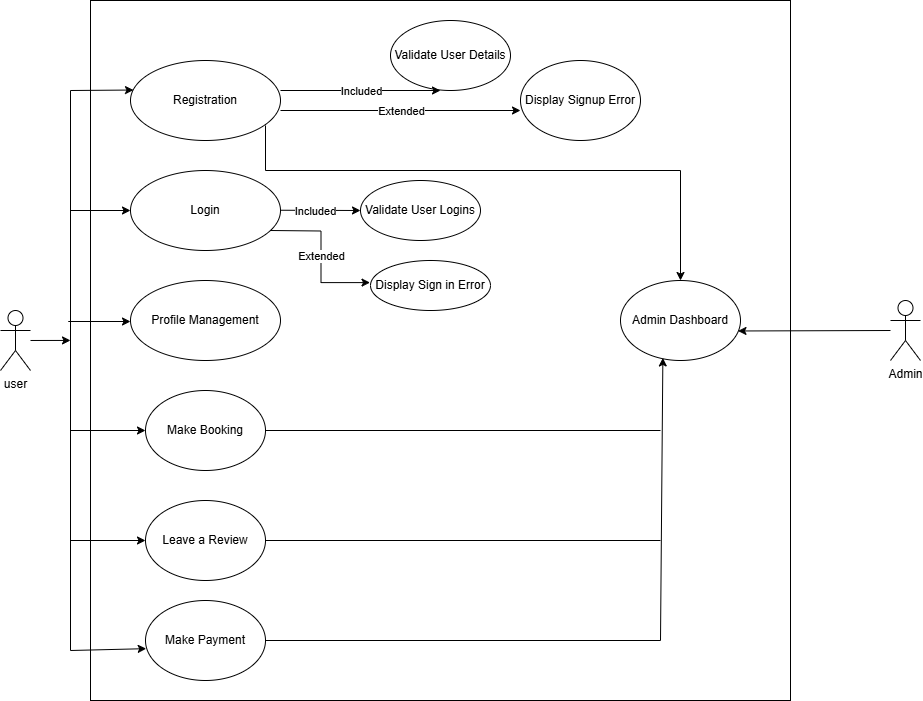

The diagram above was exported from draw.io. Its source (the exported page's mxGraphModel, read from the mxfile embedded in the PNG):
<mxGraphModel dx="1501" dy="782" grid="1" gridSize="10" guides="1" tooltips="1" connect="1" arrows="1" fold="1" page="1" pageScale="1" pageWidth="850" pageHeight="1100" math="0" shadow="0">
  <root>
    <mxCell id="0" />
    <mxCell id="1" parent="0" />
    <mxCell id="dfW5xDieN3L9zIX0a4eM-1" value="" style="whiteSpace=wrap;html=1;aspect=fixed;" vertex="1" parent="1">
      <mxGeometry x="190" y="380" width="700" height="700" as="geometry" />
    </mxCell>
    <mxCell id="dfW5xDieN3L9zIX0a4eM-2" value="Registration" style="ellipse;whiteSpace=wrap;html=1;" vertex="1" parent="1">
      <mxGeometry x="230" y="440" width="150" height="80" as="geometry" />
    </mxCell>
    <mxCell id="dfW5xDieN3L9zIX0a4eM-3" value="Login" style="ellipse;whiteSpace=wrap;html=1;" vertex="1" parent="1">
      <mxGeometry x="230" y="550" width="150" height="80" as="geometry" />
    </mxCell>
    <mxCell id="dfW5xDieN3L9zIX0a4eM-4" value="Profile Management" style="ellipse;whiteSpace=wrap;html=1;" vertex="1" parent="1">
      <mxGeometry x="230" y="660" width="150" height="80" as="geometry" />
    </mxCell>
    <mxCell id="dfW5xDieN3L9zIX0a4eM-5" value="Make Booking" style="ellipse;whiteSpace=wrap;html=1;" vertex="1" parent="1">
      <mxGeometry x="245" y="770" width="120" height="80" as="geometry" />
    </mxCell>
    <mxCell id="dfW5xDieN3L9zIX0a4eM-6" value="Leave a Review" style="ellipse;whiteSpace=wrap;html=1;" vertex="1" parent="1">
      <mxGeometry x="245" y="880" width="120" height="80" as="geometry" />
    </mxCell>
    <mxCell id="dfW5xDieN3L9zIX0a4eM-8" value="Make Payment" style="ellipse;whiteSpace=wrap;html=1;" vertex="1" parent="1">
      <mxGeometry x="245" y="980" width="120" height="80" as="geometry" />
    </mxCell>
    <mxCell id="dfW5xDieN3L9zIX0a4eM-9" value="Validate User Details" style="ellipse;whiteSpace=wrap;html=1;" vertex="1" parent="1">
      <mxGeometry x="490" y="400" width="120" height="70" as="geometry" />
    </mxCell>
    <mxCell id="dfW5xDieN3L9zIX0a4eM-10" value="" style="endArrow=classic;html=1;rounded=0;" edge="1" parent="1">
      <mxGeometry relative="1" as="geometry">
        <mxPoint x="380" y="470" as="sourcePoint" />
        <mxPoint x="540" y="470" as="targetPoint" />
      </mxGeometry>
    </mxCell>
    <mxCell id="dfW5xDieN3L9zIX0a4eM-11" value="Included" style="edgeLabel;resizable=0;html=1;;align=center;verticalAlign=middle;" connectable="0" vertex="1" parent="dfW5xDieN3L9zIX0a4eM-10">
      <mxGeometry relative="1" as="geometry" />
    </mxCell>
    <mxCell id="dfW5xDieN3L9zIX0a4eM-13" value="Display Signup Error" style="ellipse;whiteSpace=wrap;html=1;" vertex="1" parent="1">
      <mxGeometry x="620" y="440" width="120" height="80" as="geometry" />
    </mxCell>
    <mxCell id="dfW5xDieN3L9zIX0a4eM-14" value="" style="endArrow=classic;html=1;rounded=0;" edge="1" parent="1">
      <mxGeometry relative="1" as="geometry">
        <mxPoint x="380" y="490" as="sourcePoint" />
        <mxPoint x="620" y="490" as="targetPoint" />
      </mxGeometry>
    </mxCell>
    <mxCell id="dfW5xDieN3L9zIX0a4eM-15" value="Extended" style="edgeLabel;resizable=0;html=1;;align=center;verticalAlign=middle;" connectable="0" vertex="1" parent="dfW5xDieN3L9zIX0a4eM-14">
      <mxGeometry relative="1" as="geometry" />
    </mxCell>
    <mxCell id="dfW5xDieN3L9zIX0a4eM-18" value="Admin Dashboard" style="ellipse;whiteSpace=wrap;html=1;" vertex="1" parent="1">
      <mxGeometry x="720" y="660" width="120" height="80" as="geometry" />
    </mxCell>
    <mxCell id="dfW5xDieN3L9zIX0a4eM-21" value="" style="endArrow=none;html=1;rounded=0;" edge="1" parent="1">
      <mxGeometry width="50" height="50" relative="1" as="geometry">
        <mxPoint x="365" y="1020" as="sourcePoint" />
        <mxPoint x="760" y="1020" as="targetPoint" />
      </mxGeometry>
    </mxCell>
    <mxCell id="dfW5xDieN3L9zIX0a4eM-22" value="" style="endArrow=classic;html=1;rounded=0;entryX=0.353;entryY=0.968;entryDx=0;entryDy=0;entryPerimeter=0;" edge="1" parent="1" target="dfW5xDieN3L9zIX0a4eM-18">
      <mxGeometry width="50" height="50" relative="1" as="geometry">
        <mxPoint x="760" y="1020" as="sourcePoint" />
        <mxPoint x="810" y="970" as="targetPoint" />
      </mxGeometry>
    </mxCell>
    <mxCell id="dfW5xDieN3L9zIX0a4eM-23" value="" style="endArrow=none;html=1;rounded=0;" edge="1" parent="1">
      <mxGeometry width="50" height="50" relative="1" as="geometry">
        <mxPoint x="365" y="920" as="sourcePoint" />
        <mxPoint x="760" y="920" as="targetPoint" />
      </mxGeometry>
    </mxCell>
    <mxCell id="dfW5xDieN3L9zIX0a4eM-24" value="" style="endArrow=none;html=1;rounded=0;" edge="1" parent="1">
      <mxGeometry width="50" height="50" relative="1" as="geometry">
        <mxPoint x="365" y="810" as="sourcePoint" />
        <mxPoint x="760" y="810" as="targetPoint" />
      </mxGeometry>
    </mxCell>
    <mxCell id="dfW5xDieN3L9zIX0a4eM-25" value="" style="endArrow=classic;html=1;rounded=0;edgeStyle=orthogonalEdgeStyle;entryX=0.5;entryY=0;entryDx=0;entryDy=0;" edge="1" parent="1" target="dfW5xDieN3L9zIX0a4eM-18">
      <mxGeometry width="50" height="50" relative="1" as="geometry">
        <mxPoint x="365" y="505" as="sourcePoint" />
        <mxPoint x="415" y="455" as="targetPoint" />
        <Array as="points">
          <mxPoint x="365" y="550" />
          <mxPoint x="780" y="550" />
        </Array>
      </mxGeometry>
    </mxCell>
    <mxCell id="dfW5xDieN3L9zIX0a4eM-27" value="Validate User Logins" style="ellipse;whiteSpace=wrap;html=1;" vertex="1" parent="1">
      <mxGeometry x="460" y="560" width="120" height="60" as="geometry" />
    </mxCell>
    <mxCell id="dfW5xDieN3L9zIX0a4eM-28" value="Display Sign in Error" style="ellipse;whiteSpace=wrap;html=1;" vertex="1" parent="1">
      <mxGeometry x="470" y="640" width="120" height="50" as="geometry" />
    </mxCell>
    <mxCell id="dfW5xDieN3L9zIX0a4eM-30" value="" style="endArrow=classic;html=1;rounded=0;" edge="1" parent="1">
      <mxGeometry relative="1" as="geometry">
        <mxPoint x="380" y="589.74" as="sourcePoint" />
        <mxPoint x="460" y="590" as="targetPoint" />
      </mxGeometry>
    </mxCell>
    <mxCell id="dfW5xDieN3L9zIX0a4eM-36" value="Included" style="edgeLabel;html=1;align=center;verticalAlign=middle;resizable=0;points=[];" vertex="1" connectable="0" parent="dfW5xDieN3L9zIX0a4eM-30">
      <mxGeometry x="-0.1211" y="-1" relative="1" as="geometry">
        <mxPoint as="offset" />
      </mxGeometry>
    </mxCell>
    <mxCell id="dfW5xDieN3L9zIX0a4eM-37" value="" style="endArrow=classic;html=1;rounded=0;edgeStyle=orthogonalEdgeStyle;entryX=-0.004;entryY=0.442;entryDx=0;entryDy=0;entryPerimeter=0;" edge="1" parent="1" target="dfW5xDieN3L9zIX0a4eM-28">
      <mxGeometry relative="1" as="geometry">
        <mxPoint x="370" y="610" as="sourcePoint" />
        <mxPoint x="530" y="610" as="targetPoint" />
      </mxGeometry>
    </mxCell>
    <mxCell id="dfW5xDieN3L9zIX0a4eM-38" value="Extended" style="edgeLabel;resizable=0;html=1;;align=center;verticalAlign=middle;" connectable="0" vertex="1" parent="dfW5xDieN3L9zIX0a4eM-37">
      <mxGeometry relative="1" as="geometry" />
    </mxCell>
    <mxCell id="dfW5xDieN3L9zIX0a4eM-42" value="user" style="shape=umlActor;verticalLabelPosition=bottom;verticalAlign=top;html=1;outlineConnect=0;" vertex="1" parent="1">
      <mxGeometry x="100" y="690" width="30" height="60" as="geometry" />
    </mxCell>
    <mxCell id="dfW5xDieN3L9zIX0a4eM-43" value="" style="endArrow=none;html=1;rounded=0;" edge="1" parent="1">
      <mxGeometry width="50" height="50" relative="1" as="geometry">
        <mxPoint x="170" y="1030" as="sourcePoint" />
        <mxPoint x="170" y="470" as="targetPoint" />
      </mxGeometry>
    </mxCell>
    <mxCell id="dfW5xDieN3L9zIX0a4eM-44" value="" style="endArrow=classic;html=1;rounded=0;entryX=0.02;entryY=0.369;entryDx=0;entryDy=0;entryPerimeter=0;" edge="1" parent="1" target="dfW5xDieN3L9zIX0a4eM-2">
      <mxGeometry width="50" height="50" relative="1" as="geometry">
        <mxPoint x="170" y="470" as="sourcePoint" />
        <mxPoint x="220" y="420" as="targetPoint" />
      </mxGeometry>
    </mxCell>
    <mxCell id="dfW5xDieN3L9zIX0a4eM-45" value="" style="endArrow=classic;html=1;rounded=0;entryX=0;entryY=0.5;entryDx=0;entryDy=0;" edge="1" parent="1" target="dfW5xDieN3L9zIX0a4eM-3">
      <mxGeometry width="50" height="50" relative="1" as="geometry">
        <mxPoint x="170" y="590" as="sourcePoint" />
        <mxPoint x="220" y="540" as="targetPoint" />
      </mxGeometry>
    </mxCell>
    <mxCell id="dfW5xDieN3L9zIX0a4eM-46" value="" style="endArrow=classic;html=1;rounded=0;" edge="1" parent="1">
      <mxGeometry width="50" height="50" relative="1" as="geometry">
        <mxPoint x="167.75" y="701" as="sourcePoint" />
        <mxPoint x="230" y="701" as="targetPoint" />
      </mxGeometry>
    </mxCell>
    <mxCell id="dfW5xDieN3L9zIX0a4eM-47" value="" style="endArrow=classic;html=1;rounded=0;entryX=0;entryY=0.5;entryDx=0;entryDy=0;" edge="1" parent="1" target="dfW5xDieN3L9zIX0a4eM-5">
      <mxGeometry width="50" height="50" relative="1" as="geometry">
        <mxPoint x="170" y="810" as="sourcePoint" />
        <mxPoint x="220" y="760" as="targetPoint" />
      </mxGeometry>
    </mxCell>
    <mxCell id="dfW5xDieN3L9zIX0a4eM-48" value="" style="endArrow=classic;html=1;rounded=0;entryX=0;entryY=0.5;entryDx=0;entryDy=0;" edge="1" parent="1" target="dfW5xDieN3L9zIX0a4eM-6">
      <mxGeometry width="50" height="50" relative="1" as="geometry">
        <mxPoint x="170" y="920" as="sourcePoint" />
        <mxPoint x="220" y="880" as="targetPoint" />
      </mxGeometry>
    </mxCell>
    <mxCell id="dfW5xDieN3L9zIX0a4eM-49" value="" style="endArrow=classic;html=1;rounded=0;entryX=0.006;entryY=0.602;entryDx=0;entryDy=0;entryPerimeter=0;" edge="1" parent="1" target="dfW5xDieN3L9zIX0a4eM-8">
      <mxGeometry width="50" height="50" relative="1" as="geometry">
        <mxPoint x="170" y="1030" as="sourcePoint" />
        <mxPoint x="220" y="980" as="targetPoint" />
      </mxGeometry>
    </mxCell>
    <mxCell id="dfW5xDieN3L9zIX0a4eM-50" value="" style="endArrow=classic;html=1;rounded=0;" edge="1" parent="1" source="dfW5xDieN3L9zIX0a4eM-42">
      <mxGeometry width="50" height="50" relative="1" as="geometry">
        <mxPoint x="140" y="719.93" as="sourcePoint" />
        <mxPoint x="170" y="719.93" as="targetPoint" />
      </mxGeometry>
    </mxCell>
    <mxCell id="dfW5xDieN3L9zIX0a4eM-51" value="Admin" style="shape=umlActor;verticalLabelPosition=bottom;verticalAlign=top;html=1;outlineConnect=0;" vertex="1" parent="1">
      <mxGeometry x="990" y="680" width="30" height="60" as="geometry" />
    </mxCell>
    <mxCell id="dfW5xDieN3L9zIX0a4eM-52" value="" style="endArrow=classic;html=1;rounded=0;entryX=0.979;entryY=0.631;entryDx=0;entryDy=0;entryPerimeter=0;" edge="1" parent="1" target="dfW5xDieN3L9zIX0a4eM-18">
      <mxGeometry width="50" height="50" relative="1" as="geometry">
        <mxPoint x="990" y="710" as="sourcePoint" />
        <mxPoint x="1040" y="660" as="targetPoint" />
      </mxGeometry>
    </mxCell>
  </root>
</mxGraphModel>